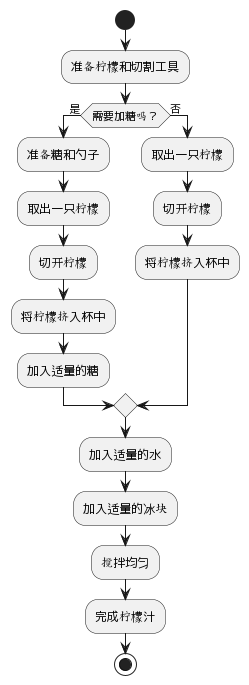

The diagram above was rendered by PlantUML. Its source (embedded in the PNG):
@startuml
start

:准备柠檬和切割工具;
if (需要加糖吗？) then (是)
  :准备糖和勺子;
  :取出一只柠檬;
  :切开柠檬;
  :将柠檬挤入杯中;
  :加入适量的糖;
else (否)
  :取出一只柠檬;
  :切开柠檬;
  :将柠檬挤入杯中;
endif

:加入适量的水;
:加入适量的冰块;
:搅拌均匀;
:完成柠檬汁;

stop
@enduml